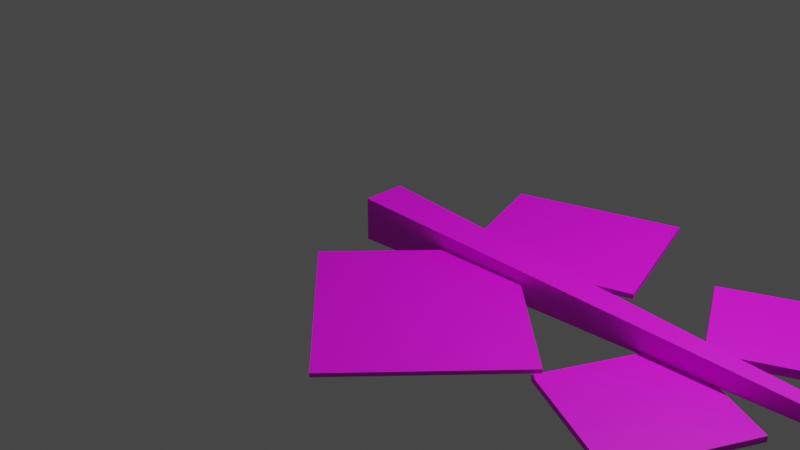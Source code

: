 # Source: ObjectBirchTreeBranch1.blend  (saved by Blender 3.4.6; exported with 4.5.12 LTS)
import bpy
from mathutils import Matrix  # noqa: F401  (used for matrix-valued properties, if any)

bpy.ops.wm.read_factory_settings(use_empty=True)
scene = bpy.context.scene
scene.name = 'Scene'

# ---- collections
col_collection = bpy.data.collections.new('Collection'); scene.collection.children.link(col_collection)

# ---- images (referenced by path relative to the original .blend; pixels are not part of the script)
import os
ASSET_DIR = os.environ.get("B2B_ASSET_DIR", "")  # directory of the original .blend (textures are referenced by path, not embedded)
HERE = os.path.dirname(os.path.abspath(__file__))  # packed textures are extracted next to this script under _unpacked/

def load_image(name, relpath, width, height, colorspace="sRGB"):
    """Load a texture the original file referenced (path relative to the .blend, or extracted next to this script)."""
    p = next((c for c in (os.path.join(HERE, relpath), os.path.join(ASSET_DIR, relpath)) if relpath and os.path.exists(c)), "")
    if p:
        img = bpy.data.images.load(p, check_existing=True)
        img.name = name
    else:  # same state as the original file: an image datablock whose file is absent (Cycles renders it pink)
        img = bpy.data.images.new(name, width, height)
        img.source = "FILE"
        img.filepath = "//" + (relpath or name)
    img.colorspace_settings.name = colorspace
    return img
img_objectbirchtreebranch1_texture_png = load_image('ObjectBirchTreeBranch1_Texture.png', 'ObjectBirchTreeBranch1_Texture.png', 1024, 1024, 'sRGB')

# ---- materials (node trees are filled in below, after node groups)
mat_material = bpy.data.materials.new('Material')
mat_material.alpha_threshold = 0.0
mat_material.use_transparent_shadow = False
mat_material.roughness = 0.5
mat_material.line_color = (0.0, 0.0, 0.0, 1.0)

# ---- material node trees
mat_material.use_nodes = True; mat_material.node_tree.nodes.clear()
_N = mat_material.node_tree.nodes; _L = mat_material.node_tree.links
n0 = _N.new('ShaderNodeOutputMaterial'); n0.name = 'Material Output'; n0.location = (300, 300)
n1 = _N.new('ShaderNodeTexImage'); n1.name = 'Image Texture'; n1.location = (-373, 183)
n1.image = img_objectbirchtreebranch1_texture_png
n2 = _N.new('ShaderNodeBsdfPrincipled'); n2.name = 'Principled BSDF'; n2.location = (10, 300)
n2.distribution = 'GGX'
n2.subsurface_method = 'RANDOM_WALK_SKIN'
n2.inputs[3].default_value = 1.45
n2.inputs[27].default_value = (0.0, 0.0, 0.0, 1.0)
n2.inputs[28].default_value = 1.0
_L.new(n2.outputs[0], n0.inputs[0])
_L.new(n1.outputs[0], n2.inputs[0])
n0.is_active_output = True

# ---- world
world_world = bpy.data.worlds.new('World'); scene.world = world_world
world_world.use_nodes = True; world_world.node_tree.nodes.clear()
_N = world_world.node_tree.nodes; _L = world_world.node_tree.links
n0 = _N.new('ShaderNodeOutputWorld'); n0.name = 'World Output'; n0.location = (300, 300)
n1 = _N.new('ShaderNodeBackground'); n1.name = 'Background'; n1.location = (10, 300)
n1.inputs[0].default_value = (0.05088, 0.05088, 0.05088, 1.0)
_L.new(n1.outputs[0], n0.inputs[0])
n0.is_active_output = True
world_world.color = (0.05088, 0.05088, 0.05088)
world_world.use_sun_shadow = False
world_world.sun_shadow_jitter_overblur = 0.0

# ---- cameras
cam_camera = bpy.data.cameras.new('Camera')
cam_camera.clip_end = 100.0
cam_camera.ortho_scale = 7.314

# ---- lights
light_light = bpy.data.lights.new('Light', 'POINT')
light_light.transmission_factor = 0.0
light_light.energy = 1000.0
light_light.shadow_soft_size = 0.1
light_light.shadow_maximum_resolution = 0.006
light_light.use_absolute_resolution = True

# ---- meshes
me_cube = bpy.data.meshes.new('Cube')
me_cube.from_pydata([(21.28, 0.3051, 0.3051), (21.28, 0.3051, -0.3051), (21.28, -0.3051, 0.3051), (21.28, -0.3051, -0.3051), (-1.0, 1.0, 1.0), (-1.0, 1.0, -1.0), (-1.0, -1.0, 1.0), (-1.0, -1.0, -1.0)], [], [(0, 4, 6, 2), (3, 2, 6, 7), (7, 6, 4, 5), (5, 1, 3, 7), (1, 0, 2, 3), (5, 4, 0, 1)])
_uv = me_cube.uv_layers.new(name='UVMap')
_uv.uv.foreach_set('vector', [0.01506, 0.0375, 0.3862, 0.0375, 0.3862, 0.9833, 0.01506, 0.9833, 0.302, 0.75, 0.4891, 0.75, 0.4891, 1.0, 0.302, 1.0, 0.302, 0.0, 0.4891, 0.0, 0.4891, 0.25, 0.302, 0.25, 0.1149, 0.5, 0.302, 0.5, 0.302, 0.75, 0.1149, 0.75, 0.302, 0.5, 0.4891, 0.5, 0.4891, 0.75, 0.302, 0.75, 0.302, 0.25, 0.4891, 0.25, 0.4891, 0.5, 0.302, 0.5])
me_cube.materials.append(mat_material)
me_cube.use_mirror_vertex_groups = False
me_cube.update()
me_cube_001 = bpy.data.meshes.new('Cube.001')
me_cube_001.from_pydata([(-0.745, -0.819, -0.1124), (-0.7407, -0.819, -0.027), (-0.745, 0.819, -0.1124), (-0.7407, 0.819, -0.027), (0.745, -0.819, -0.1124), (0.7494, -0.819, -0.027), (0.745, 0.819, -0.1124), (0.7494, 0.819, -0.027)], [], [(0, 1, 3, 2), (2, 3, 7, 6), (6, 7, 5, 4), (4, 5, 1, 0), (2, 6, 4, 0), (7, 3, 1, 5)])
_uv = me_cube_001.uv_layers.new(name='UVMap')
_uv.uv.foreach_set('vector', [0.375, 0.0, 0.625, 0.0, 0.625, 0.25, 0.375, 0.25, 0.375, 0.25, 0.625, 0.25, 0.625, 0.5, 0.375, 0.5, 0.375, 0.5, 0.625, 0.5, 0.625, 0.75, 0.375, 0.75, 0.375, 0.75, 0.625, 0.75, 0.625, 1.0, 0.375, 1.0, 0.5167, 0.09167, 0.9708, 0.09167, 0.9708, 0.9375, 0.5167, 0.9375, 0.625, 0.5, 0.875, 0.5, 0.875, 0.75, 0.625, 0.75])
me_cube_001.materials.append(mat_material)
me_cube_001.update()
me_cube_002 = bpy.data.meshes.new('Cube.002')
me_cube_002.from_pydata([(-1.022, -0.9192, -0.01938), (-1.022, -0.9192, 0.01938), (-1.022, 0.9192, -0.01938), (-1.022, 0.9192, 0.01938), (1.022, -0.9192, -0.01938), (1.022, -0.9192, 0.01938), (1.022, 0.9192, -0.01938), (1.022, 0.9192, 0.01938)], [], [(0, 1, 3, 2), (2, 3, 7, 6), (6, 7, 5, 4), (4, 5, 1, 0), (2, 6, 4, 0), (7, 3, 1, 5)])
_uv = me_cube_002.uv_layers.new(name='UVMap')
_uv.uv.foreach_set('vector', [0.375, 0.0, 0.625, 0.0, 0.625, 0.25, 0.375, 0.25, 0.375, 0.25, 0.625, 0.25, 0.625, 0.5, 0.375, 0.5, 0.375, 0.5, 0.625, 0.5, 0.625, 0.75, 0.375, 0.75, 0.375, 0.75, 0.625, 0.75, 0.625, 1.0, 0.375, 1.0, 0.5125, 0.05833, 0.9875, 0.05833, 0.9875, 0.9708, 0.5125, 0.9708, 0.625, 0.5, 0.875, 0.5, 0.875, 0.75, 0.625, 0.75])
me_cube_002.materials.append(mat_material)
me_cube_002.update()
me_cube_003 = bpy.data.meshes.new('Cube.003')
me_cube_003.from_pydata([(-0.644, -0.6659, -0.08974), (-0.644, -0.6659, -0.03302), (-0.644, 0.6659, -0.08974), (-0.644, 0.6659, -0.03302), (0.644, -0.6659, -0.08974), (0.644, -0.6659, -0.03302), (0.644, 0.6659, -0.08974), (0.644, 0.6659, -0.03302)], [], [(0, 1, 3, 2), (2, 3, 7, 6), (6, 7, 5, 4), (4, 5, 1, 0), (2, 6, 4, 0), (7, 3, 1, 5)])
_uv = me_cube_003.uv_layers.new(name='UVMap')
_uv.uv.foreach_set('vector', [0.375, 0.0, 0.625, 0.0, 0.625, 0.25, 0.375, 0.25, 0.375, 0.25, 0.625, 0.25, 0.625, 0.5, 0.375, 0.5, 0.375, 0.5, 0.625, 0.5, 0.625, 0.75, 0.375, 0.75, 0.375, 0.75, 0.625, 0.75, 0.625, 1.0, 0.375, 1.0, 0.5229, 0.075, 0.9646, 0.075, 0.9646, 0.9458, 0.5229, 0.9458, 0.625, 0.5, 0.875, 0.5, 0.875, 0.75, 0.625, 0.75])
me_cube_003.materials.append(mat_material)
me_cube_003.update()
me_cube_004 = bpy.data.meshes.new('Cube.004')
me_cube_004.from_pydata([(-0.8414, -0.7468, -0.09434), (-0.8414, -0.7468, -0.04341), (-0.8414, 0.7468, -0.09434), (-0.8414, 0.7468, -0.04341), (0.8414, -0.7468, -0.09434), (0.8414, -0.7468, -0.04341), (0.8414, 0.7468, -0.09434), (0.8414, 0.7468, -0.04341)], [], [(0, 1, 3, 2), (2, 3, 7, 6), (6, 7, 5, 4), (4, 5, 1, 0), (2, 6, 4, 0), (7, 3, 1, 5)])
_uv = me_cube_004.uv_layers.new(name='UVMap')
_uv.uv.foreach_set('vector', [0.375, 0.0, 0.625, 0.0, 0.625, 0.25, 0.375, 0.25, 0.375, 0.25, 0.625, 0.25, 0.625, 0.5, 0.375, 0.5, 0.375, 0.5, 0.625, 0.5, 0.625, 0.75, 0.375, 0.75, 0.375, 0.75, 0.625, 0.75, 0.625, 1.0, 0.375, 1.0, 0.5208, 0.09167, 0.9604, 0.09167, 0.9604, 0.9542, 0.5208, 0.9542, 0.625, 0.5, 0.875, 0.5, 0.875, 0.75, 0.625, 0.75])
me_cube_004.materials.append(mat_material)
me_cube_004.update()

# ---- objects
ob_cube = bpy.data.objects.new('Cube', me_cube)
ob_light = bpy.data.objects.new('Light', light_light)
ob_camera = bpy.data.objects.new('Camera', cam_camera)
ob_cube_001 = bpy.data.objects.new('Cube.001', me_cube_001)
ob_cube_002 = bpy.data.objects.new('Cube.002', me_cube_002)
ob_cube_003 = bpy.data.objects.new('Cube.003', me_cube_003)
ob_cube_004 = bpy.data.objects.new('Cube.004', me_cube_004)

# ---- transforms, parenting, visibility, modifiers, constraints
ob_cube.location = (0.03386, 0.0, -0.001915)
ob_cube.rotation_euler = (0.0, 0.2379, 0.0)
ob_cube.scale = (0.2255, 0.2255, 0.2255)
ob_cube.lock_rotations_4d = False
ob_cube.empty_display_type = 'ARROWS'
ob_cube.lineart.crease_threshold = 0.0
ob_light.location = (5.387, 1.005, 4.775)
ob_light.rotation_euler = (0.8777, -0.01491, 1.871)
ob_light.lock_rotations_4d = False
ob_light.empty_display_type = 'ARROWS'
ob_light.color = (0.0, 0.0, 0.0, 0.0)
ob_light.lineart.crease_threshold = 0.0
ob_camera.location = (8.354, -6.926, 3.083)
ob_camera.rotation_euler = (1.284, 0.1624, 0.8292)
ob_camera.lock_rotations_4d = False
ob_camera.empty_display_type = 'ARROWS'
ob_camera.color = (0.0, 0.0, 0.0, 0.0)
ob_camera.display_type = 'WIRE'
ob_camera.lineart.crease_threshold = 0.0
ob_cube_001.location = (3.669, 0.7803, -0.8113)
ob_cube_001.rotation_euler = (0.1151, 0.2401, 0.509)
ob_cube_001.scale = (0.6891, 0.6887, 0.9997)
ob_cube_002.location = (1.414, -1.083, -0.3167)
ob_cube_002.rotation_euler = (-0.1595, 0.1772, -0.7398)
ob_cube_003.location = (3.424, -0.6939, -0.9007)
ob_cube_003.rotation_euler = (-0.1015, 0.2155, -0.4445)
ob_cube_004.location = (1.564, 0.8378, -0.2758)
ob_cube_004.rotation_euler = (0.07735, 0.2252, 0.3341)

# ---- collection membership
col_collection.objects.link(ob_cube)
col_collection.objects.link(ob_light)
col_collection.objects.link(ob_camera)
col_collection.objects.link(ob_cube_001)
col_collection.objects.link(ob_cube_002)
col_collection.objects.link(ob_cube_003)
col_collection.objects.link(ob_cube_004)

# ---- scene / render settings (as saved in the file)
scene.camera = ob_camera
scene.frame_start = 1; scene.frame_end = 250; scene.frame_set(1)
scene.render.engine = 'BLENDER_EEVEE_NEXT'
scene.cycles.sampling_pattern = 'TABULATED_SOBOL'
scene.cycles.use_light_tree = False
scene.view_settings.view_transform = 'Filmic'
bpy.context.view_layer.update()
